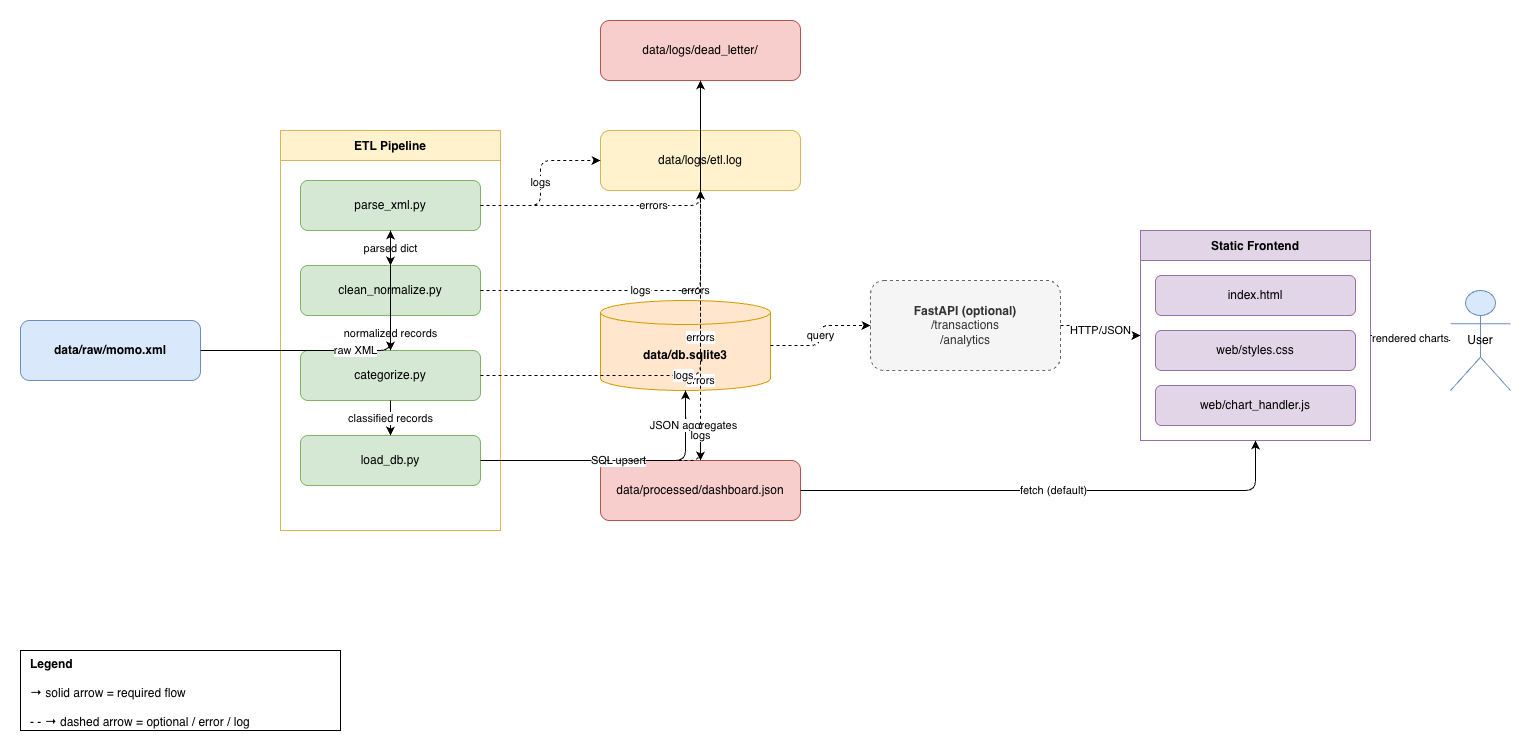

The diagram above was exported from draw.io. Its source (the exported page's mxGraphModel, read from the mxfile embedded in the PNG):
<mxGraphModel dx="1557" dy="822" grid="1" gridSize="10" guides="1" tooltips="1" connect="1" arrows="1" fold="1" page="1" pageScale="1" pageWidth="1654" pageHeight="1169" math="0" shadow="0">
  <root>
    <mxCell id="0" />
    <mxCell id="1" parent="0" />
    <mxCell id="raw_xml" parent="1" style="rounded=1;whiteSpace=wrap;html=1;fillColor=#dae8fc;strokeColor=#6c8ebf;fontSize=12;" value="&lt;b&gt;data/raw/momo.xml&lt;/b&gt;" vertex="1">
      <mxGeometry height="60" width="180" x="60" y="350" as="geometry" />
    </mxCell>
    <mxCell id="etl_group" parent="1" style="swimlane;fontStyle=1;fillColor=#fff2cc;strokeColor=#d6b656;startSize=30;horizontal=1;" value="ETL Pipeline" vertex="1">
      <mxGeometry height="400" width="220" x="320" y="160" as="geometry" />
    </mxCell>
    <mxCell id="parse" parent="etl_group" style="rounded=1;whiteSpace=wrap;html=1;fillColor=#d5e8d4;strokeColor=#82b366;" value="parse_xml.py" vertex="1">
      <mxGeometry height="50" width="180" x="20" y="50" as="geometry" />
    </mxCell>
    <mxCell id="clean" parent="etl_group" style="rounded=1;whiteSpace=wrap;html=1;fillColor=#d5e8d4;strokeColor=#82b366;" value="clean_normalize.py" vertex="1">
      <mxGeometry height="50" width="180" x="20" y="135" as="geometry" />
    </mxCell>
    <mxCell id="categorize" parent="etl_group" style="rounded=1;whiteSpace=wrap;html=1;fillColor=#d5e8d4;strokeColor=#82b366;" value="categorize.py" vertex="1">
      <mxGeometry height="50" width="180" x="20" y="220" as="geometry" />
    </mxCell>
    <mxCell id="load" parent="etl_group" style="rounded=1;whiteSpace=wrap;html=1;fillColor=#d5e8d4;strokeColor=#82b366;" value="load_db.py" vertex="1">
      <mxGeometry height="50" width="180" x="20" y="305" as="geometry" />
    </mxCell>
    <mxCell id="e_parse_clean" edge="1" parent="etl_group" source="parse" style="edgeStyle=orthogonalEdgeStyle;html=1;" target="clean" value="parsed dict">
      <mxGeometry relative="1" as="geometry" />
    </mxCell>
    <mxCell id="e_clean_cat" edge="1" parent="etl_group" source="clean" style="edgeStyle=orthogonalEdgeStyle;html=1;" target="categorize" value="normalized records">
      <mxGeometry relative="1" as="geometry" />
    </mxCell>
    <mxCell id="e_cat_load" edge="1" parent="etl_group" source="categorize" style="edgeStyle=orthogonalEdgeStyle;html=1;" target="load" value="classified records">
      <mxGeometry relative="1" as="geometry" />
    </mxCell>
    <mxCell id="dead_letter" parent="1" style="rounded=1;whiteSpace=wrap;html=1;fillColor=#f8cecc;strokeColor=#b85450;" value="data/logs/dead_letter/" vertex="1">
      <mxGeometry height="60" width="200" x="640" y="50" as="geometry" />
    </mxCell>
    <mxCell id="etl_log" parent="1" style="rounded=1;whiteSpace=wrap;html=1;fillColor=#fff2cc;strokeColor=#d6b656;" value="data/logs/etl.log" vertex="1">
      <mxGeometry height="60" width="200" x="640" y="160" as="geometry" />
    </mxCell>
    <mxCell id="sqlite" parent="1" style="shape=cylinder3;whiteSpace=wrap;html=1;boundedLbl=1;backgroundOutline=1;size=12;fillColor=#ffe6cc;strokeColor=#d79b00;" value="&lt;b&gt;data/db.sqlite3&lt;/b&gt;" vertex="1">
      <mxGeometry height="90" width="170" x="640" y="330" as="geometry" />
    </mxCell>
    <mxCell id="dash_json" parent="1" style="rounded=1;whiteSpace=wrap;html=1;fillColor=#f8cecc;strokeColor=#b85450;" value="data/processed/dashboard.json" vertex="1">
      <mxGeometry height="60" width="200" x="640" y="490" as="geometry" />
    </mxCell>
    <mxCell id="fastapi" parent="1" style="rounded=1;whiteSpace=wrap;html=1;dashed=1;fillColor=#f5f5f5;strokeColor=#666666;fontColor=#333333;" value="&lt;b&gt;FastAPI (optional)&lt;/b&gt;&lt;br&gt;/transactions&lt;br&gt;/analytics" vertex="1">
      <mxGeometry height="90" width="190" x="910" y="310" as="geometry" />
    </mxCell>
    <mxCell id="frontend_group" parent="1" style="swimlane;fontStyle=1;fillColor=#e1d5e7;strokeColor=#9673a6;startSize=30;horizontal=1;" value="Static Frontend" vertex="1">
      <mxGeometry height="210" width="230" x="1180" y="260" as="geometry" />
    </mxCell>
    <mxCell id="frontend_html" parent="frontend_group" style="rounded=1;whiteSpace=wrap;html=1;fillColor=#e1d5e7;strokeColor=#9673a6;" value="index.html" vertex="1">
      <mxGeometry height="40" width="200" x="15" y="45" as="geometry" />
    </mxCell>
    <mxCell id="frontend_css" parent="frontend_group" style="rounded=1;whiteSpace=wrap;html=1;fillColor=#e1d5e7;strokeColor=#9673a6;" value="web/styles.css" vertex="1">
      <mxGeometry height="40" width="200" x="15" y="100" as="geometry" />
    </mxCell>
    <mxCell id="frontend_js" parent="frontend_group" style="rounded=1;whiteSpace=wrap;html=1;fillColor=#e1d5e7;strokeColor=#9673a6;" value="web/chart_handler.js" vertex="1">
      <mxGeometry height="40" width="200" x="15" y="155" as="geometry" />
    </mxCell>
    <mxCell id="user" parent="1" style="shape=umlActor;whiteSpace=wrap;html=1;fillColor=#dae8fc;strokeColor=#6c8ebf;" value="User" vertex="1">
      <mxGeometry height="100" width="60" x="1490" y="320" as="geometry" />
    </mxCell>
    <mxCell id="legend" parent="1" style="text;html=1;strokeColor=#000000;fillColor=#ffffff;align=left;verticalAlign=top;spacingLeft=8;overflow=hidden;" value="&lt;b&gt;Legend&lt;/b&gt;&lt;br align=&quot;left&quot; /&gt;&#10;→ solid arrow = required flow&lt;br align=&quot;left&quot; /&gt;&#10;- - → dashed arrow = optional / error / log" vertex="1">
      <mxGeometry height="80" width="320" x="60" y="680" as="geometry" />
    </mxCell>
    <mxCell id="e_raw_parse" edge="1" parent="1" source="raw_xml" style="edgeStyle=orthogonalEdgeStyle;html=1;" target="parse" value="raw XML">
      <mxGeometry relative="1" as="geometry" />
    </mxCell>
    <mxCell id="e_load_sqlite" edge="1" parent="1" source="load" style="edgeStyle=orthogonalEdgeStyle;html=1;" target="sqlite" value="SQL upsert">
      <mxGeometry relative="1" as="geometry" />
    </mxCell>
    <mxCell id="e_sqlite_dash" edge="1" parent="1" source="sqlite" style="edgeStyle=orthogonalEdgeStyle;html=1;" target="dash_json" value="JSON aggregates">
      <mxGeometry relative="1" as="geometry" />
    </mxCell>
    <mxCell id="e_dash_frontend" edge="1" parent="1" source="dash_json" style="edgeStyle=orthogonalEdgeStyle;html=1;" target="frontend_group" value="fetch (default)">
      <mxGeometry relative="1" as="geometry" />
    </mxCell>
    <mxCell id="e_sqlite_api" edge="1" parent="1" source="sqlite" style="edgeStyle=orthogonalEdgeStyle;html=1;dashed=1;" target="fastapi" value="query">
      <mxGeometry relative="1" as="geometry" />
    </mxCell>
    <mxCell id="e_api_frontend" edge="1" parent="1" source="fastapi" style="edgeStyle=orthogonalEdgeStyle;html=1;dashed=1;" target="frontend_group" value="HTTP/JSON">
      <mxGeometry relative="1" as="geometry" />
    </mxCell>
    <mxCell id="e_frontend_user" edge="1" parent="1" source="frontend_group" style="edgeStyle=orthogonalEdgeStyle;html=1;" target="user" value="rendered charts">
      <mxGeometry relative="1" as="geometry" />
    </mxCell>
    <mxCell id="e_parse_dl" edge="1" parent="1" source="parse" style="edgeStyle=orthogonalEdgeStyle;html=1;dashed=1;exitX=1;exitY=0.5;exitDx=0;exitDy=0;" target="dead_letter" value="errors">
      <mxGeometry relative="1" as="geometry" />
    </mxCell>
    <mxCell id="e_clean_dl" edge="1" parent="1" source="clean" style="edgeStyle=orthogonalEdgeStyle;html=1;dashed=1;exitX=1;exitY=0.5;exitDx=0;exitDy=0;" target="dead_letter" value="errors">
      <mxGeometry relative="1" as="geometry" />
    </mxCell>
    <mxCell id="e_cat_dl" edge="1" parent="1" source="categorize" style="edgeStyle=orthogonalEdgeStyle;html=1;dashed=1;exitX=1;exitY=0.5;exitDx=0;exitDy=0;" target="dead_letter" value="errors">
      <mxGeometry relative="1" as="geometry" />
    </mxCell>
    <mxCell id="e_load_dl" edge="1" parent="1" source="load" style="edgeStyle=orthogonalEdgeStyle;html=1;dashed=1;exitX=1;exitY=0.5;exitDx=0;exitDy=0;" target="dead_letter" value="errors">
      <mxGeometry relative="1" as="geometry" />
    </mxCell>
    <mxCell id="e_parse_log" edge="1" parent="1" source="parse" style="edgeStyle=orthogonalEdgeStyle;html=1;dashed=1;exitX=1;exitY=0.5;exitDx=0;exitDy=0;" target="etl_log" value="logs">
      <mxGeometry relative="1" as="geometry" />
    </mxCell>
    <mxCell id="e_clean_log" edge="1" parent="1" source="clean" style="edgeStyle=orthogonalEdgeStyle;html=1;dashed=1;exitX=1;exitY=0.5;exitDx=0;exitDy=0;" target="etl_log" value="logs">
      <mxGeometry relative="1" as="geometry" />
    </mxCell>
    <mxCell id="e_cat_log" edge="1" parent="1" source="categorize" style="edgeStyle=orthogonalEdgeStyle;html=1;dashed=1;exitX=1;exitY=0.5;exitDx=0;exitDy=0;" target="etl_log" value="logs">
      <mxGeometry relative="1" as="geometry" />
    </mxCell>
    <mxCell id="e_load_log" edge="1" parent="1" source="load" style="edgeStyle=orthogonalEdgeStyle;html=1;dashed=1;exitX=1;exitY=0.5;exitDx=0;exitDy=0;" target="etl_log" value="logs">
      <mxGeometry relative="1" as="geometry" />
    </mxCell>
  </root>
</mxGraphModel>